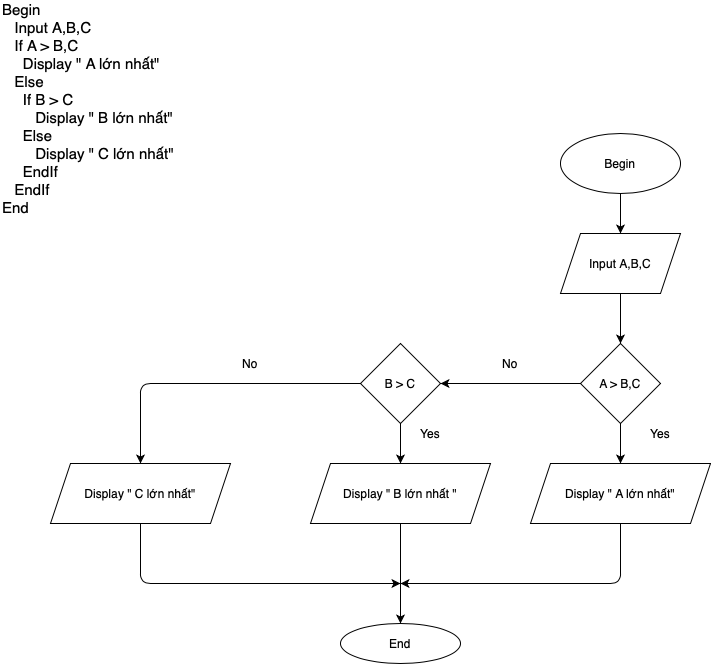

The diagram above was exported from draw.io. Its source (the exported page's mxGraphModel, read from the mxfile embedded in the PNG):
<mxGraphModel dx="786" dy="490" grid="1" gridSize="10" guides="1" tooltips="1" connect="1" arrows="1" fold="1" page="1" pageScale="1" pageWidth="827" pageHeight="1169" math="0" shadow="0">
  <root>
    <mxCell id="0" />
    <mxCell id="1" parent="0" />
    <mxCell id="AcNAmQWygEqllc_5zDEi-1" value="&lt;font style=&quot;font-size: 15px&quot;&gt;Begin&lt;br&gt;&amp;nbsp; &amp;nbsp;Input A,B,C&lt;br&gt;&amp;nbsp; &amp;nbsp;If A &amp;gt; B,C&lt;br&gt;&amp;nbsp; &amp;nbsp; &amp;nbsp;Display &quot; A lớn nhất&quot;&lt;br&gt;&amp;nbsp; &amp;nbsp;Else&lt;br&gt;&amp;nbsp; &amp;nbsp; &amp;nbsp;If B &amp;gt; C&lt;br&gt;&amp;nbsp; &amp;nbsp; &amp;nbsp; &amp;nbsp; Display &quot; B lớn nhất&quot;&lt;br&gt;&amp;nbsp; &amp;nbsp; &amp;nbsp;Else&lt;br&gt;&amp;nbsp; &amp;nbsp; &amp;nbsp; &amp;nbsp; Display &quot; C lớn nhất&quot;&lt;br&gt;&amp;nbsp; &amp;nbsp; &amp;nbsp;EndIf&lt;br&gt;&amp;nbsp; &amp;nbsp;EndIf&lt;br&gt;End&lt;/font&gt;" style="text;html=1;strokeColor=none;fillColor=none;align=left;verticalAlign=middle;whiteSpace=wrap;rounded=0;" vertex="1" parent="1">
      <mxGeometry x="20" y="20" width="390" height="210" as="geometry" />
    </mxCell>
    <mxCell id="AcNAmQWygEqllc_5zDEi-2" value="Begin" style="ellipse;whiteSpace=wrap;html=1;" vertex="1" parent="1">
      <mxGeometry x="580" y="150" width="120" height="60" as="geometry" />
    </mxCell>
    <mxCell id="AcNAmQWygEqllc_5zDEi-3" value="" style="endArrow=classic;html=1;exitX=0.5;exitY=1;exitDx=0;exitDy=0;" edge="1" parent="1" source="AcNAmQWygEqllc_5zDEi-2">
      <mxGeometry width="50" height="50" relative="1" as="geometry">
        <mxPoint x="400" y="250" as="sourcePoint" />
        <mxPoint x="640" y="250" as="targetPoint" />
      </mxGeometry>
    </mxCell>
    <mxCell id="AcNAmQWygEqllc_5zDEi-4" value="Input A,B,C" style="shape=parallelogram;perimeter=parallelogramPerimeter;whiteSpace=wrap;html=1;fixedSize=1;" vertex="1" parent="1">
      <mxGeometry x="580" y="250" width="120" height="60" as="geometry" />
    </mxCell>
    <mxCell id="AcNAmQWygEqllc_5zDEi-5" value="A &amp;gt; B,C" style="rhombus;whiteSpace=wrap;html=1;" vertex="1" parent="1">
      <mxGeometry x="600" y="360" width="80" height="80" as="geometry" />
    </mxCell>
    <mxCell id="AcNAmQWygEqllc_5zDEi-6" value="" style="endArrow=classic;html=1;exitX=0.5;exitY=1;exitDx=0;exitDy=0;entryX=0.5;entryY=0;entryDx=0;entryDy=0;" edge="1" parent="1" source="AcNAmQWygEqllc_5zDEi-4" target="AcNAmQWygEqllc_5zDEi-5">
      <mxGeometry width="50" height="50" relative="1" as="geometry">
        <mxPoint x="400" y="380" as="sourcePoint" />
        <mxPoint x="450" y="330" as="targetPoint" />
      </mxGeometry>
    </mxCell>
    <mxCell id="AcNAmQWygEqllc_5zDEi-7" value="" style="endArrow=classic;html=1;exitX=0.5;exitY=1;exitDx=0;exitDy=0;" edge="1" parent="1" source="AcNAmQWygEqllc_5zDEi-5">
      <mxGeometry width="50" height="50" relative="1" as="geometry">
        <mxPoint x="400" y="500" as="sourcePoint" />
        <mxPoint x="640" y="480" as="targetPoint" />
      </mxGeometry>
    </mxCell>
    <mxCell id="AcNAmQWygEqllc_5zDEi-8" value="Display &quot; A lớn nhất&quot;" style="shape=parallelogram;perimeter=parallelogramPerimeter;whiteSpace=wrap;html=1;fixedSize=1;" vertex="1" parent="1">
      <mxGeometry x="550" y="480" width="180" height="60" as="geometry" />
    </mxCell>
    <mxCell id="AcNAmQWygEqllc_5zDEi-9" value="Yes" style="text;html=1;strokeColor=none;fillColor=none;align=center;verticalAlign=middle;whiteSpace=wrap;rounded=0;" vertex="1" parent="1">
      <mxGeometry x="660" y="440" width="40" height="20" as="geometry" />
    </mxCell>
    <mxCell id="AcNAmQWygEqllc_5zDEi-10" value="B &amp;gt; C" style="rhombus;whiteSpace=wrap;html=1;" vertex="1" parent="1">
      <mxGeometry x="380" y="360" width="80" height="80" as="geometry" />
    </mxCell>
    <mxCell id="AcNAmQWygEqllc_5zDEi-11" value="" style="endArrow=classic;html=1;exitX=0;exitY=0.5;exitDx=0;exitDy=0;entryX=1;entryY=0.5;entryDx=0;entryDy=0;" edge="1" parent="1" source="AcNAmQWygEqllc_5zDEi-5" target="AcNAmQWygEqllc_5zDEi-10">
      <mxGeometry width="50" height="50" relative="1" as="geometry">
        <mxPoint x="400" y="500" as="sourcePoint" />
        <mxPoint x="450" y="450" as="targetPoint" />
      </mxGeometry>
    </mxCell>
    <mxCell id="AcNAmQWygEqllc_5zDEi-12" value="No" style="text;html=1;strokeColor=none;fillColor=none;align=center;verticalAlign=middle;whiteSpace=wrap;rounded=0;" vertex="1" parent="1">
      <mxGeometry x="510" y="370" width="40" height="20" as="geometry" />
    </mxCell>
    <mxCell id="AcNAmQWygEqllc_5zDEi-13" value="Display &quot; B lớn nhất &quot;" style="shape=parallelogram;perimeter=parallelogramPerimeter;whiteSpace=wrap;html=1;fixedSize=1;" vertex="1" parent="1">
      <mxGeometry x="330" y="480" width="180" height="60" as="geometry" />
    </mxCell>
    <mxCell id="AcNAmQWygEqllc_5zDEi-14" value="" style="endArrow=classic;html=1;exitX=0.5;exitY=1;exitDx=0;exitDy=0;entryX=0.5;entryY=0;entryDx=0;entryDy=0;" edge="1" parent="1" source="AcNAmQWygEqllc_5zDEi-10" target="AcNAmQWygEqllc_5zDEi-13">
      <mxGeometry width="50" height="50" relative="1" as="geometry">
        <mxPoint x="400" y="500" as="sourcePoint" />
        <mxPoint x="450" y="450" as="targetPoint" />
      </mxGeometry>
    </mxCell>
    <mxCell id="AcNAmQWygEqllc_5zDEi-15" value="" style="endArrow=classic;html=1;exitX=0;exitY=0.5;exitDx=0;exitDy=0;" edge="1" parent="1" source="AcNAmQWygEqllc_5zDEi-10">
      <mxGeometry width="50" height="50" relative="1" as="geometry">
        <mxPoint x="400" y="500" as="sourcePoint" />
        <mxPoint x="160" y="480" as="targetPoint" />
        <Array as="points">
          <mxPoint x="160" y="400" />
        </Array>
      </mxGeometry>
    </mxCell>
    <mxCell id="AcNAmQWygEqllc_5zDEi-16" value="Yes" style="text;html=1;strokeColor=none;fillColor=none;align=center;verticalAlign=middle;whiteSpace=wrap;rounded=0;" vertex="1" parent="1">
      <mxGeometry x="430" y="440" width="40" height="20" as="geometry" />
    </mxCell>
    <mxCell id="AcNAmQWygEqllc_5zDEi-17" value="No" style="text;html=1;strokeColor=none;fillColor=none;align=center;verticalAlign=middle;whiteSpace=wrap;rounded=0;" vertex="1" parent="1">
      <mxGeometry x="250" y="370" width="40" height="20" as="geometry" />
    </mxCell>
    <mxCell id="AcNAmQWygEqllc_5zDEi-18" value="Display &quot; C lớn nhất&quot;" style="shape=parallelogram;perimeter=parallelogramPerimeter;whiteSpace=wrap;html=1;fixedSize=1;" vertex="1" parent="1">
      <mxGeometry x="70" y="480" width="180" height="60" as="geometry" />
    </mxCell>
    <mxCell id="AcNAmQWygEqllc_5zDEi-19" value="" style="endArrow=classic;html=1;exitX=0.5;exitY=1;exitDx=0;exitDy=0;" edge="1" parent="1" source="AcNAmQWygEqllc_5zDEi-13">
      <mxGeometry width="50" height="50" relative="1" as="geometry">
        <mxPoint x="400" y="500" as="sourcePoint" />
        <mxPoint x="420" y="640" as="targetPoint" />
      </mxGeometry>
    </mxCell>
    <mxCell id="AcNAmQWygEqllc_5zDEi-20" value="" style="endArrow=classic;html=1;exitX=0.5;exitY=1;exitDx=0;exitDy=0;" edge="1" parent="1" source="AcNAmQWygEqllc_5zDEi-8">
      <mxGeometry width="50" height="50" relative="1" as="geometry">
        <mxPoint x="400" y="500" as="sourcePoint" />
        <mxPoint x="420" y="600" as="targetPoint" />
        <Array as="points">
          <mxPoint x="640" y="600" />
        </Array>
      </mxGeometry>
    </mxCell>
    <mxCell id="AcNAmQWygEqllc_5zDEi-21" value="" style="endArrow=classic;html=1;exitX=0.5;exitY=1;exitDx=0;exitDy=0;" edge="1" parent="1" source="AcNAmQWygEqllc_5zDEi-18">
      <mxGeometry width="50" height="50" relative="1" as="geometry">
        <mxPoint x="400" y="500" as="sourcePoint" />
        <mxPoint x="420" y="600" as="targetPoint" />
        <Array as="points">
          <mxPoint x="160" y="600" />
        </Array>
      </mxGeometry>
    </mxCell>
    <mxCell id="AcNAmQWygEqllc_5zDEi-22" value="End" style="ellipse;whiteSpace=wrap;html=1;" vertex="1" parent="1">
      <mxGeometry x="360" y="640" width="120" height="40" as="geometry" />
    </mxCell>
  </root>
</mxGraphModel>